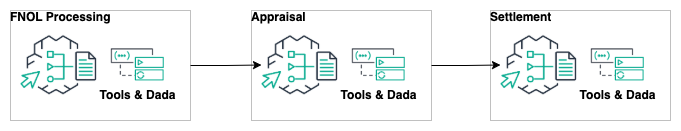

The diagram above was exported from draw.io. Its source (the exported page's mxGraphModel, read from the mxfile embedded in the PNG):
<mxGraphModel dx="1160" dy="675" grid="1" gridSize="10" guides="1" tooltips="1" connect="1" arrows="1" fold="1" page="1" pageScale="1" pageWidth="850" pageHeight="1100" math="0" shadow="0">
  <root>
    <mxCell id="0" />
    <mxCell id="1" parent="0" />
    <mxCell id="2" value="" style="group" vertex="1" connectable="0" parent="1">
      <mxGeometry x="320" y="880" width="180" height="110" as="geometry" />
    </mxCell>
    <object label="&lt;b&gt;FNOL Processing&lt;/b&gt;" stencilType="value-1-value-2-value-3-value-4-value-5-value-6-value-7-value-8-value-9" id="3">
      <mxCell style="text;html=1;strokeColor=#c0c0c0;fillColor=none;overflow=fill;" vertex="1" rdfUpgraded="1" assetTypeVersion="3" parent="2">
        <mxGeometry width="180" height="110" as="geometry" />
        <ResourceDescriptor resource="urn:x-design-inspector:v1:genid-01JA9BB2QDR8MZQ7NB1JP7BDE6-oHjOFefu3nHSpRSB8t9Zh-344" serialization-version="v0" as="resourceDescriptor">
          <SemanticDataContainer serialization-version="v0">
            <StringLiteral content="1MOsJgorFfoO3KhBgXrW6" property="https://ontology.security.amazon.dev/foundation/diagram-visualization/05cc531c-d241-49c3-80dc-bd3777c5426f" />
            <IRI resource="https://ontology.security.amazon.dev/design-inspector/components/84a80b5f-5642-4a17-9585-ebfdb65f4bec" property="https://ontology.security.amazon.dev/foundation/system-modeling/04539597-4283-4f65-8090-ae67f9d3e949" />
            <IRI resource="https://ontology.security.amazon.dev/design-inspector/components/4f51991f-f3c6-4a47-9b00-013560ab92f4" property="http://www.w3.org/1999/02/22-rdf-syntax-ns#type" />
            <IRI resource="https://ontology.security.amazon.dev/foundation/graph-structure/0b4eeac8-04e5-4e85-869c-bd56fb947b7b" property="http://www.w3.org/1999/02/22-rdf-syntax-ns#type" />
            <StringLiteral content="SA2" property="http://www.w3.org/2000/01/rdf-schema#label" />
            <StringLiteral content="oHjOFefu3nHSpRSB8t9Zh-344" property="https://ontology.security.amazon.dev/foundation/diagram-visualization/a2255956-c3df-4c2c-b489-c307f68abc97" />
          </SemanticDataContainer>
        </ResourceDescriptor>
      </mxCell>
    </object>
    <object label="" stencilType="image" id="4">
      <mxCell style="shape=image;verticalLabelPosition=bottom;labelBackgroundColor=#ffffff;verticalAlign=top;aspect=fixed;imageAspect=0;image=data:image/png,(base64 omitted: 10008 chars);html=1;" vertex="1" rdfUpgraded="1" assetTypeVersion="3" parent="2">
        <mxGeometry x="10" y="24.5" width="77" height="60" as="geometry" />
        <ResourceDescriptor resource="urn:x-design-inspector:v1:genid-01JA85SVQNRDHKVQG8VPNZ1TS4-evcqCrWa3MAdbjHhzPpB7-268" serialization-version="v0" as="resourceDescriptor">
          <SemanticDataContainer serialization-version="v0">
            <StringLiteral content="1MOsJgorFfoO3KhBgXrW6" property="https://ontology.security.amazon.dev/foundation/diagram-visualization/05cc531c-d241-49c3-80dc-bd3777c5426f" />
            <IRI resource="https://ontology.security.amazon.dev/design-inspector/components/84a80b5f-5642-4a17-9585-ebfdb65f4bec" property="https://ontology.security.amazon.dev/foundation/system-modeling/04539597-4283-4f65-8090-ae67f9d3e949" />
            <IRI resource="https://ontology.security.amazon.dev/design-inspector/components/4f51991f-f3c6-4a47-9b00-013560ab92f4" property="http://www.w3.org/1999/02/22-rdf-syntax-ns#type" />
            <IRI resource="https://ontology.security.amazon.dev/foundation/graph-structure/0b4eeac8-04e5-4e85-869c-bd56fb947b7b" property="http://www.w3.org/1999/02/22-rdf-syntax-ns#type" />
            <StringLiteral content="evcqCrWa3MAdbjHhzPpB7-268" property="https://ontology.security.amazon.dev/foundation/diagram-visualization/a2255956-c3df-4c2c-b489-c307f68abc97" />
          </SemanticDataContainer>
        </ResourceDescriptor>
      </mxCell>
    </object>
    <object label="&lt;b&gt;Tools &amp;amp; Dada&lt;/b&gt;" stencilType="image" id="5">
      <mxCell style="shape=image;verticalLabelPosition=bottom;labelBackgroundColor=#ffffff;verticalAlign=top;aspect=fixed;imageAspect=0;image=data:image/png,(base64 omitted: 6071 chars);html=1;" vertex="1" rdfUpgraded="1" assetTypeVersion="3" parent="2">
        <mxGeometry x="100" y="38.05000000000007" width="54" height="32.9" as="geometry" />
        <ResourceDescriptor resource="urn:x-design-inspector:v1:genid-01JC0PJ6N2EVMZJ9RER6F9BHS4-IzBrqoWy5rRk5vqZ9GCJA" serialization-version="v0" as="resourceDescriptor">
          <SemanticDataContainer serialization-version="v0">
            <StringLiteral content="Action Group" property="http://www.w3.org/2000/01/rdf-schema#label" />
            <IRI resource="https://ontology.security.amazon.dev/design-inspector/components/84a80b5f-5642-4a17-9585-ebfdb65f4bec" property="https://ontology.security.amazon.dev/foundation/system-modeling/04539597-4283-4f65-8090-ae67f9d3e949" />
            <IRI resource="https://ontology.security.amazon.dev/design-inspector/components/4f51991f-f3c6-4a47-9b00-013560ab92f4" property="http://www.w3.org/1999/02/22-rdf-syntax-ns#type" />
            <IRI resource="https://ontology.security.amazon.dev/foundation/graph-structure/0b4eeac8-04e5-4e85-869c-bd56fb947b7b" property="http://www.w3.org/1999/02/22-rdf-syntax-ns#type" />
            <StringLiteral content="1MOsJgorFfoO3KhBgXrW6" property="https://ontology.security.amazon.dev/foundation/diagram-visualization/05cc531c-d241-49c3-80dc-bd3777c5426f" />
            <StringLiteral content="IzBrqoWy5rRk5vqZ9GCJA" property="https://ontology.security.amazon.dev/foundation/diagram-visualization/a2255956-c3df-4c2c-b489-c307f68abc97" />
          </SemanticDataContainer>
        </ResourceDescriptor>
      </mxCell>
    </object>
    <mxCell id="6" value="" style="group" vertex="1" connectable="0" parent="1">
      <mxGeometry x="561" y="880" width="180" height="110" as="geometry" />
    </mxCell>
    <object label="&lt;b&gt;Appraisal&lt;/b&gt;" stencilType="value-1-value-2-value-3-value-4-value-5-value-6-value-7-value-8-value-9" id="7">
      <mxCell style="text;html=1;strokeColor=#c0c0c0;fillColor=none;overflow=fill;" vertex="1" rdfUpgraded="1" assetTypeVersion="3" parent="6">
        <mxGeometry width="180" height="110" as="geometry" />
        <ResourceDescriptor resource="urn:x-design-inspector:v1:genid-01JA9BB2QDR8MZQ7NB1JP7BDE6-oHjOFefu3nHSpRSB8t9Zh-344" serialization-version="v0" as="resourceDescriptor">
          <SemanticDataContainer serialization-version="v0">
            <StringLiteral content="1MOsJgorFfoO3KhBgXrW6" property="https://ontology.security.amazon.dev/foundation/diagram-visualization/05cc531c-d241-49c3-80dc-bd3777c5426f" />
            <IRI resource="https://ontology.security.amazon.dev/design-inspector/components/84a80b5f-5642-4a17-9585-ebfdb65f4bec" property="https://ontology.security.amazon.dev/foundation/system-modeling/04539597-4283-4f65-8090-ae67f9d3e949" />
            <IRI resource="https://ontology.security.amazon.dev/design-inspector/components/4f51991f-f3c6-4a47-9b00-013560ab92f4" property="http://www.w3.org/1999/02/22-rdf-syntax-ns#type" />
            <IRI resource="https://ontology.security.amazon.dev/foundation/graph-structure/0b4eeac8-04e5-4e85-869c-bd56fb947b7b" property="http://www.w3.org/1999/02/22-rdf-syntax-ns#type" />
            <StringLiteral content="SA2" property="http://www.w3.org/2000/01/rdf-schema#label" />
            <StringLiteral content="oHjOFefu3nHSpRSB8t9Zh-344" property="https://ontology.security.amazon.dev/foundation/diagram-visualization/a2255956-c3df-4c2c-b489-c307f68abc97" />
          </SemanticDataContainer>
        </ResourceDescriptor>
      </mxCell>
    </object>
    <object label="" stencilType="image" id="8">
      <mxCell style="shape=image;verticalLabelPosition=bottom;labelBackgroundColor=#ffffff;verticalAlign=top;aspect=fixed;imageAspect=0;image=data:image/png,(base64 omitted: 10008 chars);html=1;" vertex="1" rdfUpgraded="1" assetTypeVersion="3" parent="6">
        <mxGeometry x="10" y="24.5" width="77" height="60" as="geometry" />
        <ResourceDescriptor resource="urn:x-design-inspector:v1:genid-01JA85SVQNRDHKVQG8VPNZ1TS4-evcqCrWa3MAdbjHhzPpB7-268" serialization-version="v0" as="resourceDescriptor">
          <SemanticDataContainer serialization-version="v0">
            <StringLiteral content="1MOsJgorFfoO3KhBgXrW6" property="https://ontology.security.amazon.dev/foundation/diagram-visualization/05cc531c-d241-49c3-80dc-bd3777c5426f" />
            <IRI resource="https://ontology.security.amazon.dev/design-inspector/components/84a80b5f-5642-4a17-9585-ebfdb65f4bec" property="https://ontology.security.amazon.dev/foundation/system-modeling/04539597-4283-4f65-8090-ae67f9d3e949" />
            <IRI resource="https://ontology.security.amazon.dev/design-inspector/components/4f51991f-f3c6-4a47-9b00-013560ab92f4" property="http://www.w3.org/1999/02/22-rdf-syntax-ns#type" />
            <IRI resource="https://ontology.security.amazon.dev/foundation/graph-structure/0b4eeac8-04e5-4e85-869c-bd56fb947b7b" property="http://www.w3.org/1999/02/22-rdf-syntax-ns#type" />
            <StringLiteral content="evcqCrWa3MAdbjHhzPpB7-268" property="https://ontology.security.amazon.dev/foundation/diagram-visualization/a2255956-c3df-4c2c-b489-c307f68abc97" />
          </SemanticDataContainer>
        </ResourceDescriptor>
      </mxCell>
    </object>
    <object label="&lt;b&gt;Tools &amp;amp; Dada&lt;/b&gt;" stencilType="image" id="9">
      <mxCell style="shape=image;verticalLabelPosition=bottom;labelBackgroundColor=#ffffff;verticalAlign=top;aspect=fixed;imageAspect=0;image=data:image/png,(base64 omitted: 6071 chars);html=1;" vertex="1" rdfUpgraded="1" assetTypeVersion="3" parent="6">
        <mxGeometry x="100" y="38.05000000000007" width="54" height="32.9" as="geometry" />
        <ResourceDescriptor resource="urn:x-design-inspector:v1:genid-01JC0PJ6N2EVMZJ9RER6F9BHS4-IzBrqoWy5rRk5vqZ9GCJA" serialization-version="v0" as="resourceDescriptor">
          <SemanticDataContainer serialization-version="v0">
            <StringLiteral content="Action Group" property="http://www.w3.org/2000/01/rdf-schema#label" />
            <IRI resource="https://ontology.security.amazon.dev/design-inspector/components/84a80b5f-5642-4a17-9585-ebfdb65f4bec" property="https://ontology.security.amazon.dev/foundation/system-modeling/04539597-4283-4f65-8090-ae67f9d3e949" />
            <IRI resource="https://ontology.security.amazon.dev/design-inspector/components/4f51991f-f3c6-4a47-9b00-013560ab92f4" property="http://www.w3.org/1999/02/22-rdf-syntax-ns#type" />
            <IRI resource="https://ontology.security.amazon.dev/foundation/graph-structure/0b4eeac8-04e5-4e85-869c-bd56fb947b7b" property="http://www.w3.org/1999/02/22-rdf-syntax-ns#type" />
            <StringLiteral content="1MOsJgorFfoO3KhBgXrW6" property="https://ontology.security.amazon.dev/foundation/diagram-visualization/05cc531c-d241-49c3-80dc-bd3777c5426f" />
            <StringLiteral content="IzBrqoWy5rRk5vqZ9GCJA" property="https://ontology.security.amazon.dev/foundation/diagram-visualization/a2255956-c3df-4c2c-b489-c307f68abc97" />
          </SemanticDataContainer>
        </ResourceDescriptor>
      </mxCell>
    </object>
    <mxCell id="10" value="" style="group" vertex="1" connectable="0" parent="1">
      <mxGeometry x="800" y="880" width="180" height="110" as="geometry" />
    </mxCell>
    <object label="&lt;b&gt;Settlement&lt;/b&gt;" stencilType="value-1-value-2-value-3-value-4-value-5-value-6-value-7-value-8-value-9" id="11">
      <mxCell style="text;html=1;strokeColor=#c0c0c0;fillColor=none;overflow=fill;" vertex="1" rdfUpgraded="1" assetTypeVersion="3" parent="10">
        <mxGeometry width="180" height="110" as="geometry" />
        <ResourceDescriptor resource="urn:x-design-inspector:v1:genid-01JA9BB2QDR8MZQ7NB1JP7BDE6-oHjOFefu3nHSpRSB8t9Zh-344" serialization-version="v0" as="resourceDescriptor">
          <SemanticDataContainer serialization-version="v0">
            <StringLiteral content="1MOsJgorFfoO3KhBgXrW6" property="https://ontology.security.amazon.dev/foundation/diagram-visualization/05cc531c-d241-49c3-80dc-bd3777c5426f" />
            <IRI resource="https://ontology.security.amazon.dev/design-inspector/components/84a80b5f-5642-4a17-9585-ebfdb65f4bec" property="https://ontology.security.amazon.dev/foundation/system-modeling/04539597-4283-4f65-8090-ae67f9d3e949" />
            <IRI resource="https://ontology.security.amazon.dev/design-inspector/components/4f51991f-f3c6-4a47-9b00-013560ab92f4" property="http://www.w3.org/1999/02/22-rdf-syntax-ns#type" />
            <IRI resource="https://ontology.security.amazon.dev/foundation/graph-structure/0b4eeac8-04e5-4e85-869c-bd56fb947b7b" property="http://www.w3.org/1999/02/22-rdf-syntax-ns#type" />
            <StringLiteral content="SA2" property="http://www.w3.org/2000/01/rdf-schema#label" />
            <StringLiteral content="oHjOFefu3nHSpRSB8t9Zh-344" property="https://ontology.security.amazon.dev/foundation/diagram-visualization/a2255956-c3df-4c2c-b489-c307f68abc97" />
          </SemanticDataContainer>
        </ResourceDescriptor>
      </mxCell>
    </object>
    <object label="" stencilType="image" id="12">
      <mxCell style="shape=image;verticalLabelPosition=bottom;labelBackgroundColor=#ffffff;verticalAlign=top;aspect=fixed;imageAspect=0;image=data:image/png,(base64 omitted: 10008 chars);html=1;" vertex="1" rdfUpgraded="1" assetTypeVersion="3" parent="10">
        <mxGeometry x="10" y="24.5" width="77" height="60" as="geometry" />
        <ResourceDescriptor resource="urn:x-design-inspector:v1:genid-01JA85SVQNRDHKVQG8VPNZ1TS4-evcqCrWa3MAdbjHhzPpB7-268" serialization-version="v0" as="resourceDescriptor">
          <SemanticDataContainer serialization-version="v0">
            <StringLiteral content="1MOsJgorFfoO3KhBgXrW6" property="https://ontology.security.amazon.dev/foundation/diagram-visualization/05cc531c-d241-49c3-80dc-bd3777c5426f" />
            <IRI resource="https://ontology.security.amazon.dev/design-inspector/components/84a80b5f-5642-4a17-9585-ebfdb65f4bec" property="https://ontology.security.amazon.dev/foundation/system-modeling/04539597-4283-4f65-8090-ae67f9d3e949" />
            <IRI resource="https://ontology.security.amazon.dev/design-inspector/components/4f51991f-f3c6-4a47-9b00-013560ab92f4" property="http://www.w3.org/1999/02/22-rdf-syntax-ns#type" />
            <IRI resource="https://ontology.security.amazon.dev/foundation/graph-structure/0b4eeac8-04e5-4e85-869c-bd56fb947b7b" property="http://www.w3.org/1999/02/22-rdf-syntax-ns#type" />
            <StringLiteral content="evcqCrWa3MAdbjHhzPpB7-268" property="https://ontology.security.amazon.dev/foundation/diagram-visualization/a2255956-c3df-4c2c-b489-c307f68abc97" />
          </SemanticDataContainer>
        </ResourceDescriptor>
      </mxCell>
    </object>
    <object label="&lt;b&gt;Tools &amp;amp; Dada&lt;/b&gt;" stencilType="image" id="13">
      <mxCell style="shape=image;verticalLabelPosition=bottom;labelBackgroundColor=#ffffff;verticalAlign=top;aspect=fixed;imageAspect=0;image=data:image/png,(base64 omitted: 6071 chars);html=1;" vertex="1" rdfUpgraded="1" assetTypeVersion="3" parent="10">
        <mxGeometry x="100" y="38.05000000000007" width="54" height="32.9" as="geometry" />
        <ResourceDescriptor resource="urn:x-design-inspector:v1:genid-01JC0PJ6N2EVMZJ9RER6F9BHS4-IzBrqoWy5rRk5vqZ9GCJA" serialization-version="v0" as="resourceDescriptor">
          <SemanticDataContainer serialization-version="v0">
            <StringLiteral content="Action Group" property="http://www.w3.org/2000/01/rdf-schema#label" />
            <IRI resource="https://ontology.security.amazon.dev/design-inspector/components/84a80b5f-5642-4a17-9585-ebfdb65f4bec" property="https://ontology.security.amazon.dev/foundation/system-modeling/04539597-4283-4f65-8090-ae67f9d3e949" />
            <IRI resource="https://ontology.security.amazon.dev/design-inspector/components/4f51991f-f3c6-4a47-9b00-013560ab92f4" property="http://www.w3.org/1999/02/22-rdf-syntax-ns#type" />
            <IRI resource="https://ontology.security.amazon.dev/foundation/graph-structure/0b4eeac8-04e5-4e85-869c-bd56fb947b7b" property="http://www.w3.org/1999/02/22-rdf-syntax-ns#type" />
            <StringLiteral content="1MOsJgorFfoO3KhBgXrW6" property="https://ontology.security.amazon.dev/foundation/diagram-visualization/05cc531c-d241-49c3-80dc-bd3777c5426f" />
            <StringLiteral content="IzBrqoWy5rRk5vqZ9GCJA" property="https://ontology.security.amazon.dev/foundation/diagram-visualization/a2255956-c3df-4c2c-b489-c307f68abc97" />
          </SemanticDataContainer>
        </ResourceDescriptor>
      </mxCell>
    </object>
    <mxCell id="14" value="" style="edgeStyle=orthogonalEdgeStyle;rounded=0;orthogonalLoop=1;jettySize=auto;html=1;" edge="1" source="3" target="8" parent="1">
      <mxGeometry relative="1" as="geometry" />
    </mxCell>
    <mxCell id="15" value="" style="edgeStyle=orthogonalEdgeStyle;rounded=0;orthogonalLoop=1;jettySize=auto;html=1;" edge="1" source="7" target="12" parent="1">
      <mxGeometry relative="1" as="geometry" />
    </mxCell>
  </root>
</mxGraphModel>